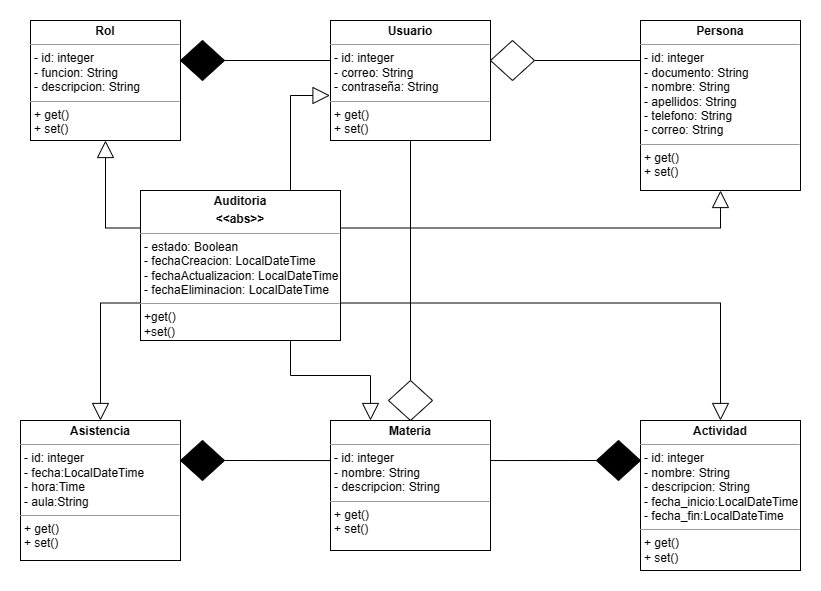

The diagram above was exported from draw.io. Its source (the exported page's mxGraphModel, read from the mxfile embedded in the PNG):
<mxGraphModel dx="1042" dy="535" grid="1" gridSize="10" guides="1" tooltips="1" connect="1" arrows="1" fold="1" page="1" pageScale="1" pageWidth="827" pageHeight="1169" math="0" shadow="0">
  <root>
    <mxCell id="0" />
    <mxCell id="1" parent="0" />
    <mxCell id="tZscxTVE2tWWSRX0Rtd0-271" style="edgeStyle=orthogonalEdgeStyle;rounded=0;orthogonalLoop=1;jettySize=auto;html=1;exitX=1;exitY=0.25;exitDx=0;exitDy=0;entryX=0.5;entryY=1;entryDx=0;entryDy=0;endSize=15;endArrow=block;endFill=0;" parent="1" source="tZscxTVE2tWWSRX0Rtd0-229" target="tZscxTVE2tWWSRX0Rtd0-234" edge="1">
      <mxGeometry relative="1" as="geometry" />
    </mxCell>
    <mxCell id="tZscxTVE2tWWSRX0Rtd0-272" style="edgeStyle=orthogonalEdgeStyle;rounded=0;orthogonalLoop=1;jettySize=auto;html=1;exitX=0;exitY=0.25;exitDx=0;exitDy=0;endArrow=block;endFill=0;endSize=15;" parent="1" source="tZscxTVE2tWWSRX0Rtd0-229" target="tZscxTVE2tWWSRX0Rtd0-247" edge="1">
      <mxGeometry relative="1" as="geometry" />
    </mxCell>
    <mxCell id="tZscxTVE2tWWSRX0Rtd0-273" style="edgeStyle=orthogonalEdgeStyle;rounded=0;orthogonalLoop=1;jettySize=auto;html=1;exitX=0;exitY=0.75;exitDx=0;exitDy=0;entryX=0.5;entryY=0;entryDx=0;entryDy=0;endArrow=block;endFill=0;endSize=15;" parent="1" source="tZscxTVE2tWWSRX0Rtd0-229" target="tZscxTVE2tWWSRX0Rtd0-266" edge="1">
      <mxGeometry relative="1" as="geometry" />
    </mxCell>
    <mxCell id="tZscxTVE2tWWSRX0Rtd0-274" style="edgeStyle=orthogonalEdgeStyle;rounded=0;orthogonalLoop=1;jettySize=auto;html=1;exitX=0.75;exitY=1;exitDx=0;exitDy=0;entryX=0.25;entryY=0;entryDx=0;entryDy=0;endSize=15;endArrow=block;endFill=0;" parent="1" source="tZscxTVE2tWWSRX0Rtd0-229" target="tZscxTVE2tWWSRX0Rtd0-259" edge="1">
      <mxGeometry relative="1" as="geometry" />
    </mxCell>
    <mxCell id="tZscxTVE2tWWSRX0Rtd0-229" value="&lt;p style=&quot;margin:0px;margin-top:4px;text-align:center;&quot;&gt;&lt;b&gt;Auditoria&lt;/b&gt;&lt;/p&gt;&lt;p style=&quot;margin:0px;margin-top:4px;text-align:center;&quot;&gt;&lt;b&gt;&amp;lt;&amp;lt;abs&amp;gt;&amp;gt;&lt;/b&gt;&lt;/p&gt;&lt;hr size=&quot;1&quot;&gt;&lt;p style=&quot;margin:0px;margin-left:4px;&quot;&gt;- estado: Boolean&lt;/p&gt;&lt;p style=&quot;margin:0px;margin-left:4px;&quot;&gt;- fechaCreacion: LocalDateTime&lt;/p&gt;&lt;p style=&quot;margin:0px;margin-left:4px;&quot;&gt;- fechaActualizacion: LocalDateTime&lt;/p&gt;&lt;p style=&quot;margin:0px;margin-left:4px;&quot;&gt;- fechaEliminacion: LocalDateTime&lt;/p&gt;&lt;hr size=&quot;1&quot;&gt;&lt;p style=&quot;margin:0px;margin-left:4px;&quot;&gt;+get()&lt;/p&gt;&lt;p style=&quot;margin:0px;margin-left:4px;&quot;&gt;+set()&lt;/p&gt;" style="verticalAlign=top;align=left;overflow=fill;fontSize=12;fontFamily=Helvetica;html=1;whiteSpace=wrap;" parent="1" vertex="1">
      <mxGeometry x="130" y="410" width="200" height="150" as="geometry" />
    </mxCell>
    <mxCell id="tZscxTVE2tWWSRX0Rtd0-234" value="&lt;p style=&quot;margin:0px;margin-top:4px;text-align:center;&quot;&gt;&lt;b&gt;Persona&lt;/b&gt;&lt;br&gt;&lt;/p&gt;&lt;hr size=&quot;1&quot;&gt;&lt;p style=&quot;margin:0px;margin-left:4px;&quot;&gt;- id: integer&lt;/p&gt;&lt;p style=&quot;margin:0px;margin-left:4px;&quot;&gt;- documento: String&lt;/p&gt;&lt;p style=&quot;margin:0px;margin-left:4px;&quot;&gt;- nombre: String&lt;/p&gt;&lt;p style=&quot;margin:0px;margin-left:4px;&quot;&gt;- apellidos: String&lt;/p&gt;&lt;p style=&quot;margin:0px;margin-left:4px;&quot;&gt;- telefono: String&lt;/p&gt;&lt;p style=&quot;margin:0px;margin-left:4px;&quot;&gt;- correo: String&lt;/p&gt;&lt;hr size=&quot;1&quot;&gt;&lt;p style=&quot;margin:0px;margin-left:4px;&quot;&gt;+ get()&lt;/p&gt;&lt;p style=&quot;margin:0px;margin-left:4px;&quot;&gt;+ set()&lt;/p&gt;" style="verticalAlign=top;align=left;overflow=fill;fontSize=12;fontFamily=Helvetica;html=1;whiteSpace=wrap;" parent="1" vertex="1">
      <mxGeometry x="630" y="240" width="160" height="170" as="geometry" />
    </mxCell>
    <mxCell id="tZscxTVE2tWWSRX0Rtd0-265" style="edgeStyle=orthogonalEdgeStyle;rounded=0;orthogonalLoop=1;jettySize=auto;html=1;exitX=0.5;exitY=1;exitDx=0;exitDy=0;endArrow=none;endFill=0;" parent="1" source="tZscxTVE2tWWSRX0Rtd0-235" target="tZscxTVE2tWWSRX0Rtd0-264" edge="1">
      <mxGeometry relative="1" as="geometry" />
    </mxCell>
    <mxCell id="tZscxTVE2tWWSRX0Rtd0-235" value="&lt;p style=&quot;margin:0px;margin-top:4px;text-align:center;&quot;&gt;&lt;b&gt;Usuario&lt;/b&gt;&lt;/p&gt;&lt;hr size=&quot;1&quot;&gt;&lt;p style=&quot;margin:0px;margin-left:4px;&quot;&gt;- id: integer&lt;br&gt;&lt;/p&gt;&lt;p style=&quot;margin:0px;margin-left:4px;&quot;&gt;- correo: String&lt;br&gt;&lt;/p&gt;&lt;p style=&quot;margin:0px;margin-left:4px;&quot;&gt;- contraseña: String&lt;/p&gt;&lt;hr size=&quot;1&quot;&gt;&lt;p style=&quot;margin:0px;margin-left:4px;&quot;&gt;+ get()&lt;/p&gt;&lt;p style=&quot;margin:0px;margin-left:4px;&quot;&gt;+ set()&lt;/p&gt;" style="verticalAlign=top;align=left;overflow=fill;fontSize=12;fontFamily=Helvetica;html=1;whiteSpace=wrap;" parent="1" vertex="1">
      <mxGeometry x="320" y="240" width="160" height="120" as="geometry" />
    </mxCell>
    <mxCell id="tZscxTVE2tWWSRX0Rtd0-244" value="" style="endArrow=none;html=1;rounded=0;exitX=1;exitY=0.5;exitDx=0;exitDy=0;" parent="1" source="tZscxTVE2tWWSRX0Rtd0-245" edge="1">
      <mxGeometry width="50" height="50" relative="1" as="geometry">
        <mxPoint x="500" y="283" as="sourcePoint" />
        <mxPoint x="630" y="280" as="targetPoint" />
      </mxGeometry>
    </mxCell>
    <mxCell id="tZscxTVE2tWWSRX0Rtd0-245" value="" style="rhombus;whiteSpace=wrap;html=1;" parent="1" vertex="1">
      <mxGeometry x="480" y="260" width="44" height="40" as="geometry" />
    </mxCell>
    <mxCell id="tZscxTVE2tWWSRX0Rtd0-247" value="&lt;p style=&quot;margin:0px;margin-top:4px;text-align:center;&quot;&gt;&lt;b&gt;Rol&lt;/b&gt;&lt;/p&gt;&lt;hr size=&quot;1&quot;&gt;&lt;p style=&quot;border-color: var(--border-color); margin: 0px 0px 0px 4px;&quot;&gt;- id: integer&lt;/p&gt;&lt;p style=&quot;border-color: var(--border-color); margin: 0px 0px 0px 4px;&quot;&gt;- funcion: String&lt;/p&gt;&lt;p style=&quot;margin:0px;margin-left:4px;&quot;&gt;- descripcion: String&lt;/p&gt;&lt;hr size=&quot;1&quot;&gt;&lt;p style=&quot;margin:0px;margin-left:4px;&quot;&gt;+ get()&lt;/p&gt;&lt;p style=&quot;margin:0px;margin-left:4px;&quot;&gt;+ set()&lt;/p&gt;" style="verticalAlign=top;align=left;overflow=fill;fontSize=12;fontFamily=Helvetica;html=1;whiteSpace=wrap;" parent="1" vertex="1">
      <mxGeometry x="20" y="240" width="150" height="120" as="geometry" />
    </mxCell>
    <mxCell id="tZscxTVE2tWWSRX0Rtd0-248" value="" style="endArrow=none;html=1;rounded=0;exitX=1;exitY=0.5;exitDx=0;exitDy=0;" parent="1" source="tZscxTVE2tWWSRX0Rtd0-249" edge="1">
      <mxGeometry width="50" height="50" relative="1" as="geometry">
        <mxPoint x="190" y="283" as="sourcePoint" />
        <mxPoint x="320" y="280" as="targetPoint" />
      </mxGeometry>
    </mxCell>
    <mxCell id="tZscxTVE2tWWSRX0Rtd0-249" value="" style="rhombus;whiteSpace=wrap;html=1;fillColor=#000000;" parent="1" vertex="1">
      <mxGeometry x="170" y="260" width="44" height="40" as="geometry" />
    </mxCell>
    <mxCell id="tZscxTVE2tWWSRX0Rtd0-254" value="&lt;p style=&quot;margin:0px;margin-top:4px;text-align:center;&quot;&gt;&lt;b&gt;Actividad&lt;/b&gt;&lt;/p&gt;&lt;hr size=&quot;1&quot;&gt;&lt;p style=&quot;border-color: var(--border-color); margin: 0px 0px 0px 4px;&quot;&gt;- id: integer&lt;/p&gt;&lt;p style=&quot;margin:0px;margin-left:4px;&quot;&gt;- nombre: String&lt;/p&gt;&lt;p style=&quot;margin:0px;margin-left:4px;&quot;&gt;- descripcion: String&lt;/p&gt;&lt;p style=&quot;border-color: var(--border-color); margin: 0px 0px 0px 4px;&quot;&gt;- fecha_inicio:LocalDateTime&lt;/p&gt;&lt;div&gt;&lt;p style=&quot;border-color: var(--border-color); margin: 0px 0px 0px 4px;&quot;&gt;- fecha_fin:LocalDateTime&lt;/p&gt;&lt;/div&gt;&lt;hr size=&quot;1&quot;&gt;&lt;p style=&quot;margin:0px;margin-left:4px;&quot;&gt;+ get()&lt;/p&gt;&lt;p style=&quot;margin:0px;margin-left:4px;&quot;&gt;+ set()&lt;/p&gt;" style="verticalAlign=top;align=left;overflow=fill;fontSize=12;fontFamily=Helvetica;html=1;whiteSpace=wrap;" parent="1" vertex="1">
      <mxGeometry x="630" y="640" width="160" height="150" as="geometry" />
    </mxCell>
    <mxCell id="tZscxTVE2tWWSRX0Rtd0-259" value="&lt;p style=&quot;margin:0px;margin-top:4px;text-align:center;&quot;&gt;&lt;b&gt;Materia&lt;/b&gt;&lt;/p&gt;&lt;hr size=&quot;1&quot;&gt;&lt;p style=&quot;border-color: var(--border-color); margin: 0px 0px 0px 4px;&quot;&gt;- id: integer&lt;/p&gt;&lt;p style=&quot;margin:0px;margin-left:4px;&quot;&gt;- nombre: String&lt;/p&gt;&lt;p style=&quot;margin:0px;margin-left:4px;&quot;&gt;- descripcion: String&lt;/p&gt;&lt;hr size=&quot;1&quot;&gt;&lt;p style=&quot;margin:0px;margin-left:4px;&quot;&gt;+ get()&lt;/p&gt;&lt;p style=&quot;margin:0px;margin-left:4px;&quot;&gt;+ set()&lt;/p&gt;" style="verticalAlign=top;align=left;overflow=fill;fontSize=12;fontFamily=Helvetica;html=1;whiteSpace=wrap;" parent="1" vertex="1">
      <mxGeometry x="320" y="640" width="160" height="130" as="geometry" />
    </mxCell>
    <mxCell id="tZscxTVE2tWWSRX0Rtd0-262" value="" style="rhombus;whiteSpace=wrap;html=1;fillColor=#000000;" parent="1" vertex="1">
      <mxGeometry x="586" y="660" width="44" height="40" as="geometry" />
    </mxCell>
    <mxCell id="tZscxTVE2tWWSRX0Rtd0-263" style="edgeStyle=orthogonalEdgeStyle;rounded=0;orthogonalLoop=1;jettySize=auto;html=1;exitX=0;exitY=0.5;exitDx=0;exitDy=0;entryX=1;entryY=0.308;entryDx=0;entryDy=0;entryPerimeter=0;endArrow=none;endFill=0;" parent="1" source="tZscxTVE2tWWSRX0Rtd0-262" target="tZscxTVE2tWWSRX0Rtd0-259" edge="1">
      <mxGeometry relative="1" as="geometry" />
    </mxCell>
    <mxCell id="tZscxTVE2tWWSRX0Rtd0-264" value="" style="rhombus;whiteSpace=wrap;html=1;" parent="1" vertex="1">
      <mxGeometry x="378" y="600" width="44" height="40" as="geometry" />
    </mxCell>
    <mxCell id="tZscxTVE2tWWSRX0Rtd0-266" value="&lt;p style=&quot;margin:0px;margin-top:4px;text-align:center;&quot;&gt;&lt;b&gt;Asistencia&lt;/b&gt;&lt;/p&gt;&lt;hr size=&quot;1&quot;&gt;&lt;p style=&quot;border-color: var(--border-color); margin: 0px 0px 0px 4px;&quot;&gt;- id: integer&lt;/p&gt;&lt;p style=&quot;margin:0px;margin-left:4px;&quot;&gt;- fecha:LocalDateTime&lt;/p&gt;&lt;p style=&quot;border-color: var(--border-color); margin: 0px 0px 0px 4px;&quot;&gt;- hora:Time&lt;/p&gt;&lt;p style=&quot;border-color: var(--border-color); margin: 0px 0px 0px 4px;&quot;&gt;- aula:String&lt;/p&gt;&lt;hr size=&quot;1&quot;&gt;&lt;p style=&quot;margin:0px;margin-left:4px;&quot;&gt;+ get()&lt;/p&gt;&lt;p style=&quot;margin:0px;margin-left:4px;&quot;&gt;+ set()&lt;/p&gt;" style="verticalAlign=top;align=left;overflow=fill;fontSize=12;fontFamily=Helvetica;html=1;whiteSpace=wrap;" parent="1" vertex="1">
      <mxGeometry x="10" y="640" width="160" height="140" as="geometry" />
    </mxCell>
    <mxCell id="tZscxTVE2tWWSRX0Rtd0-267" value="" style="rhombus;whiteSpace=wrap;html=1;fillColor=#000000;" parent="1" vertex="1">
      <mxGeometry x="170" y="660" width="44" height="40" as="geometry" />
    </mxCell>
    <mxCell id="tZscxTVE2tWWSRX0Rtd0-268" style="edgeStyle=orthogonalEdgeStyle;rounded=0;orthogonalLoop=1;jettySize=auto;html=1;exitX=1;exitY=0.5;exitDx=0;exitDy=0;entryX=0;entryY=0.308;entryDx=0;entryDy=0;entryPerimeter=0;endArrow=none;endFill=0;" parent="1" source="tZscxTVE2tWWSRX0Rtd0-267" target="tZscxTVE2tWWSRX0Rtd0-259" edge="1">
      <mxGeometry relative="1" as="geometry" />
    </mxCell>
    <mxCell id="tZscxTVE2tWWSRX0Rtd0-270" style="edgeStyle=orthogonalEdgeStyle;rounded=0;orthogonalLoop=1;jettySize=auto;html=1;exitX=0.75;exitY=0;exitDx=0;exitDy=0;entryX=-0.003;entryY=0.625;entryDx=0;entryDy=0;entryPerimeter=0;endSize=15;endArrow=block;endFill=0;" parent="1" source="tZscxTVE2tWWSRX0Rtd0-229" target="tZscxTVE2tWWSRX0Rtd0-235" edge="1">
      <mxGeometry relative="1" as="geometry">
        <Array as="points">
          <mxPoint x="280" y="315" />
        </Array>
      </mxGeometry>
    </mxCell>
    <mxCell id="tZscxTVE2tWWSRX0Rtd0-275" style="edgeStyle=orthogonalEdgeStyle;rounded=0;orthogonalLoop=1;jettySize=auto;html=1;exitX=1;exitY=0.75;exitDx=0;exitDy=0;endArrow=block;endFill=0;endSize=15;entryX=0.5;entryY=0;entryDx=0;entryDy=0;" parent="1" source="tZscxTVE2tWWSRX0Rtd0-229" target="tZscxTVE2tWWSRX0Rtd0-254" edge="1">
      <mxGeometry relative="1" as="geometry">
        <mxPoint x="750" y="630" as="targetPoint" />
      </mxGeometry>
    </mxCell>
  </root>
</mxGraphModel>